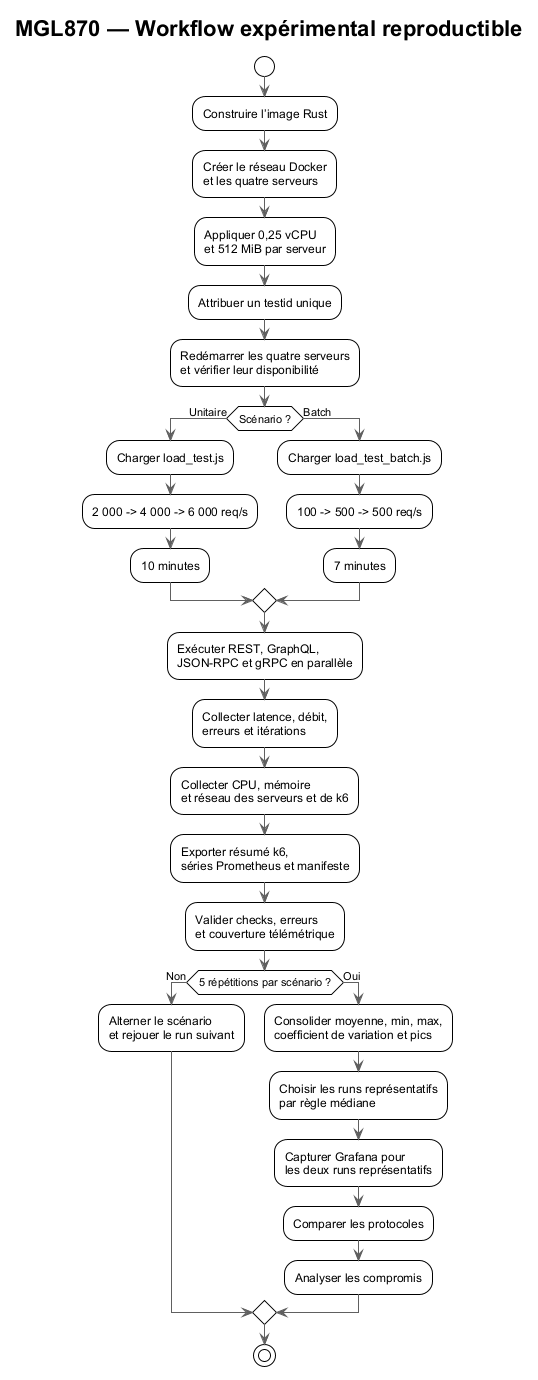

The diagram above was rendered by PlantUML. Its source (embedded in the PNG):
@startuml
!theme plain
skinparam backgroundColor #FFFFFF
skinparam shadowing false
skinparam ArrowColor #606060
skinparam FontColor #404040
skinparam nodesep 70
skinparam ranksep 90
skinparam defaultFontName Arial

title "MGL870 — Workflow expérimental reproductible"

start
:Construire l’image Rust;
:Créer le réseau Docker
et les quatre serveurs;
:Appliquer 0,25 vCPU
et 512 MiB par serveur;
:Attribuer un testid unique;
:Redémarrer les quatre serveurs
et vérifier leur disponibilité;

if (Scénario ?) then (Unitaire)
  :Charger load_test.js;
  :2 000 -> 4 000 -> 6 000 req/s;
  :10 minutes;
else (Batch)
  :Charger load_test_batch.js;
  :100 -> 500 -> 500 req/s;
  :7 minutes;
endif

:Exécuter REST, GraphQL,
JSON-RPC et gRPC en parallèle;
:Collecter latence, débit,
erreurs et itérations;
:Collecter CPU, mémoire
et réseau des serveurs et de k6;
:Exporter résumé k6,
séries Prometheus et manifeste;
:Valider checks, erreurs
et couverture télémétrique;

if (5 répétitions par scénario ?) then (Non)
  :Alterner le scénario
et rejouer le run suivant;
else (Oui)
  :Consolider moyenne, min, max,
coefficient de variation et pics;
  :Choisir les runs représentatifs
par règle médiane;
  :Capturer Grafana pour
les deux runs représentatifs;
  :Comparer les protocoles;
  :Analyser les compromis;
endif
stop
@enduml